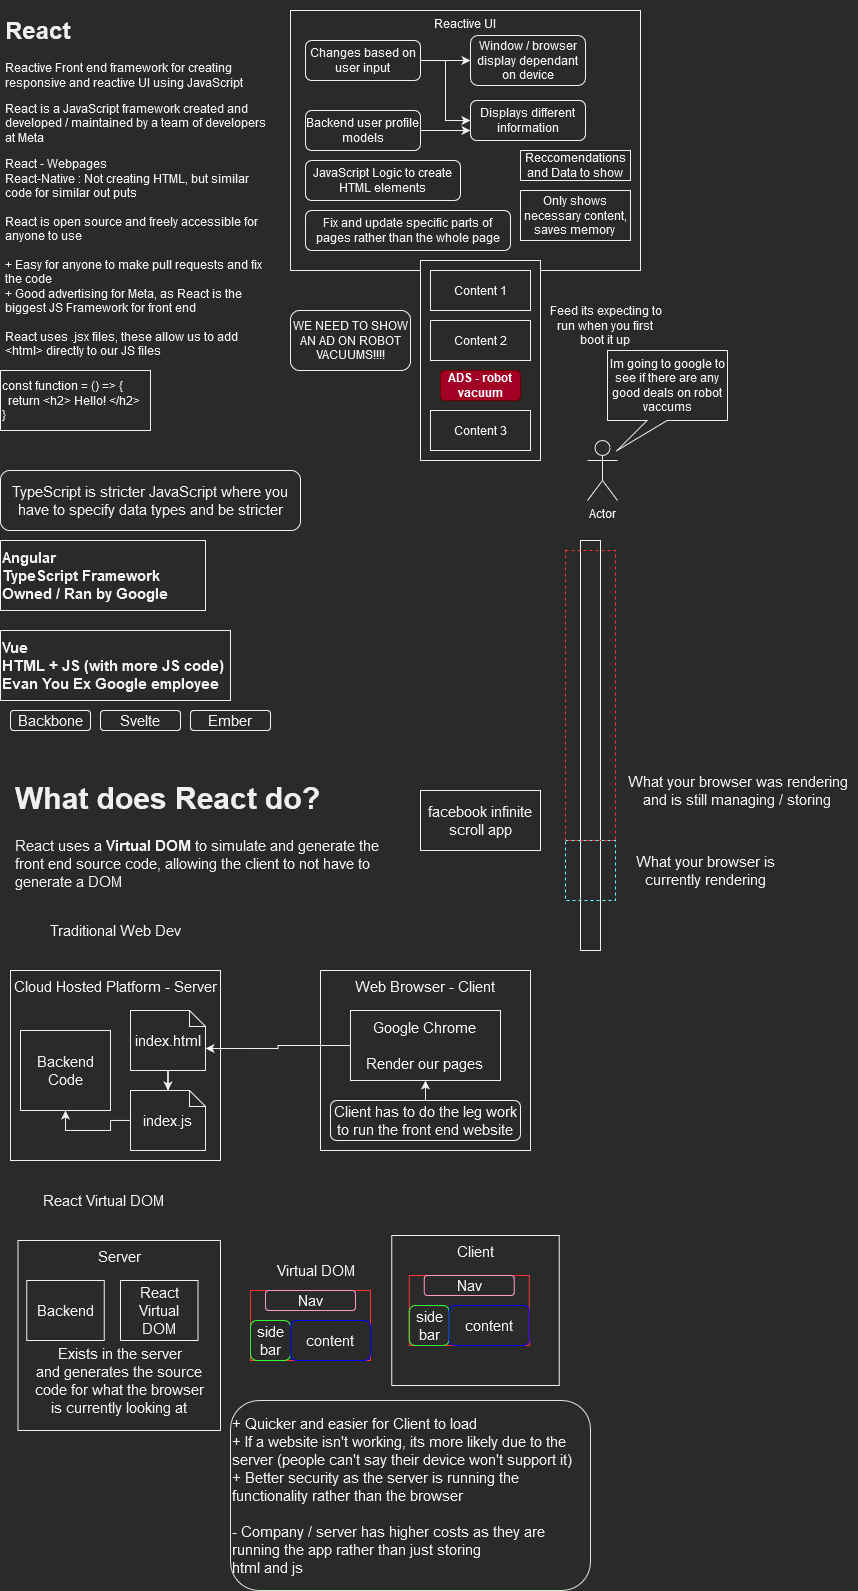

The diagram above was exported from draw.io. Its source (the exported page's mxGraphModel, read from the mxfile embedded in the PNG):
<mxGraphModel dx="981" dy="519" grid="1" gridSize="10" guides="1" tooltips="1" connect="1" arrows="1" fold="1" page="1" pageScale="1" pageWidth="827" pageHeight="1169" math="0" shadow="0">
  <root>
    <mxCell id="0" />
    <mxCell id="1" parent="0" />
    <mxCell id="YlgMNwjjPtl0xLdmyDg3-1" value="&lt;h1&gt;React&lt;/h1&gt;&lt;p&gt;Reactive Front end framework for creating responsive and reactive UI using JavaScript&lt;/p&gt;&lt;p&gt;React is a JavaScript framework created and developed / maintained by a team of developers at Meta&lt;br&gt;&lt;/p&gt;&lt;div&gt;React - Webpages &lt;br&gt;React-Native : Not creating HTML, but similar code for similar out puts&lt;/div&gt;&lt;div&gt;&lt;br&gt;&lt;/div&gt;&lt;div&gt;React is open source and freely accessible for anyone to use&lt;/div&gt;&lt;div&gt;&lt;br&gt;&lt;/div&gt;&lt;div&gt;+ Easy for anyone to make pull requests and fix the code &lt;br&gt;+ Good advertising for Meta, as React is the biggest JS Framework for front end&lt;br&gt;&lt;/div&gt;&lt;div&gt;&lt;br&gt;&lt;/div&gt;&lt;div&gt;React uses .jsx files, these allow us to add &amp;lt;html&amp;gt; directly to our JS files&lt;br&gt;&lt;/div&gt;" style="text;html=1;strokeColor=none;fillColor=none;spacing=5;spacingTop=-20;whiteSpace=wrap;overflow=hidden;rounded=0;" vertex="1" parent="1">
      <mxGeometry x="10" y="10" width="280" height="350" as="geometry" />
    </mxCell>
    <mxCell id="YlgMNwjjPtl0xLdmyDg3-2" value="Reactive UI" style="rounded=0;whiteSpace=wrap;html=1;verticalAlign=top;" vertex="1" parent="1">
      <mxGeometry x="300" y="10" width="350" height="260" as="geometry" />
    </mxCell>
    <mxCell id="YlgMNwjjPtl0xLdmyDg3-6" style="edgeStyle=orthogonalEdgeStyle;rounded=0;orthogonalLoop=1;jettySize=auto;html=1;entryX=0;entryY=0.5;entryDx=0;entryDy=0;" edge="1" parent="1" source="YlgMNwjjPtl0xLdmyDg3-3" target="YlgMNwjjPtl0xLdmyDg3-5">
      <mxGeometry relative="1" as="geometry" />
    </mxCell>
    <mxCell id="YlgMNwjjPtl0xLdmyDg3-8" style="edgeStyle=orthogonalEdgeStyle;rounded=0;orthogonalLoop=1;jettySize=auto;html=1;entryX=0;entryY=0.5;entryDx=0;entryDy=0;" edge="1" parent="1" source="YlgMNwjjPtl0xLdmyDg3-3" target="YlgMNwjjPtl0xLdmyDg3-7">
      <mxGeometry relative="1" as="geometry" />
    </mxCell>
    <mxCell id="YlgMNwjjPtl0xLdmyDg3-3" value="Changes based on user input" style="rounded=1;whiteSpace=wrap;html=1;" vertex="1" parent="1">
      <mxGeometry x="315" y="40" width="115" height="40" as="geometry" />
    </mxCell>
    <mxCell id="YlgMNwjjPtl0xLdmyDg3-5" value="Window / browser display dependant on device" style="rounded=1;whiteSpace=wrap;html=1;" vertex="1" parent="1">
      <mxGeometry x="480" y="35" width="115" height="50" as="geometry" />
    </mxCell>
    <mxCell id="YlgMNwjjPtl0xLdmyDg3-7" value="Displays different information" style="rounded=1;whiteSpace=wrap;html=1;" vertex="1" parent="1">
      <mxGeometry x="480" y="100" width="115" height="40" as="geometry" />
    </mxCell>
    <mxCell id="YlgMNwjjPtl0xLdmyDg3-10" style="edgeStyle=orthogonalEdgeStyle;rounded=0;orthogonalLoop=1;jettySize=auto;html=1;entryX=0;entryY=0.75;entryDx=0;entryDy=0;" edge="1" parent="1" source="YlgMNwjjPtl0xLdmyDg3-9" target="YlgMNwjjPtl0xLdmyDg3-7">
      <mxGeometry relative="1" as="geometry" />
    </mxCell>
    <mxCell id="YlgMNwjjPtl0xLdmyDg3-9" value="Backend user profile models" style="rounded=1;whiteSpace=wrap;html=1;" vertex="1" parent="1">
      <mxGeometry x="315" y="110" width="115" height="40" as="geometry" />
    </mxCell>
    <mxCell id="YlgMNwjjPtl0xLdmyDg3-11" value="JavaScript Logic to create HTML elements" style="rounded=1;whiteSpace=wrap;html=1;" vertex="1" parent="1">
      <mxGeometry x="315" y="160" width="155" height="40" as="geometry" />
    </mxCell>
    <mxCell id="YlgMNwjjPtl0xLdmyDg3-12" value="Fix and update specific parts of pages rather than the whole page" style="rounded=1;whiteSpace=wrap;html=1;" vertex="1" parent="1">
      <mxGeometry x="315" y="210" width="205" height="40" as="geometry" />
    </mxCell>
    <mxCell id="YlgMNwjjPtl0xLdmyDg3-13" value="Reccomendations and Data to show" style="rounded=0;whiteSpace=wrap;html=1;" vertex="1" parent="1">
      <mxGeometry x="530" y="150" width="110" height="30" as="geometry" />
    </mxCell>
    <mxCell id="YlgMNwjjPtl0xLdmyDg3-14" value="&lt;div&gt;Only shows necessary content, saves memory&lt;br&gt;&lt;/div&gt;" style="rounded=0;whiteSpace=wrap;html=1;" vertex="1" parent="1">
      <mxGeometry x="530" y="190" width="110" height="50" as="geometry" />
    </mxCell>
    <mxCell id="YlgMNwjjPtl0xLdmyDg3-16" value="" style="rounded=0;whiteSpace=wrap;html=1;" vertex="1" parent="1">
      <mxGeometry x="430" y="260" width="120" height="200" as="geometry" />
    </mxCell>
    <mxCell id="YlgMNwjjPtl0xLdmyDg3-17" value="Content 1" style="rounded=0;whiteSpace=wrap;html=1;" vertex="1" parent="1">
      <mxGeometry x="440" y="270" width="100" height="40" as="geometry" />
    </mxCell>
    <mxCell id="YlgMNwjjPtl0xLdmyDg3-18" value="Content 2" style="rounded=0;whiteSpace=wrap;html=1;" vertex="1" parent="1">
      <mxGeometry x="440" y="320" width="100" height="40" as="geometry" />
    </mxCell>
    <mxCell id="YlgMNwjjPtl0xLdmyDg3-15" value="ADS - water bottles" style="rounded=1;whiteSpace=wrap;html=1;fillColor=#a20025;fontColor=#ffffff;strokeColor=#6F0000;fontStyle=1" vertex="1" parent="1">
      <mxGeometry x="450" y="370" width="80" height="30" as="geometry" />
    </mxCell>
    <mxCell id="YlgMNwjjPtl0xLdmyDg3-19" value="Content 3" style="rounded=0;whiteSpace=wrap;html=1;" vertex="1" parent="1">
      <mxGeometry x="440" y="410" width="100" height="40" as="geometry" />
    </mxCell>
    <mxCell id="YlgMNwjjPtl0xLdmyDg3-20" value="&lt;div&gt;Feed its expecting to &lt;br&gt;&lt;/div&gt;&lt;div&gt;run when you first &lt;br&gt;&lt;/div&gt;&lt;div&gt;boot it up&lt;br&gt;&lt;/div&gt;" style="text;html=1;align=center;verticalAlign=middle;resizable=0;points=[];autosize=1;strokeColor=none;fillColor=none;" vertex="1" parent="1">
      <mxGeometry x="550" y="300" width="130" height="50" as="geometry" />
    </mxCell>
    <mxCell id="YlgMNwjjPtl0xLdmyDg3-21" value="Actor" style="shape=umlActor;verticalLabelPosition=bottom;verticalAlign=top;html=1;outlineConnect=0;" vertex="1" parent="1">
      <mxGeometry x="597" y="440" width="30" height="60" as="geometry" />
    </mxCell>
    <mxCell id="YlgMNwjjPtl0xLdmyDg3-22" value="Im going to google to see if there are any good deals on robot vaccums" style="shape=callout;whiteSpace=wrap;html=1;perimeter=calloutPerimeter;position2=0.08;size=30;position=0.33;" vertex="1" parent="1">
      <mxGeometry x="617" y="350" width="120" height="100" as="geometry" />
    </mxCell>
    <mxCell id="YlgMNwjjPtl0xLdmyDg3-23" value="WE NEED TO SHOW AN AD ON ROBOT VACUUMS!!!!" style="rounded=1;whiteSpace=wrap;html=1;" vertex="1" parent="1">
      <mxGeometry x="300" y="310" width="120" height="60" as="geometry" />
    </mxCell>
    <mxCell id="YlgMNwjjPtl0xLdmyDg3-24" value="ADS - robot vacuum" style="rounded=1;whiteSpace=wrap;html=1;fillColor=#a20025;fontColor=#ffffff;strokeColor=#6F0000;fontStyle=1" vertex="1" parent="1">
      <mxGeometry x="450" y="370" width="80" height="30" as="geometry" />
    </mxCell>
    <mxCell id="YlgMNwjjPtl0xLdmyDg3-25" value="&lt;div&gt;const function = () =&amp;gt; {&lt;/div&gt;&lt;div&gt;&amp;nbsp; return &amp;lt;h2&amp;gt; Hello! &amp;lt;/h2&amp;gt;&lt;/div&gt;&lt;div&gt;}&lt;br&gt;&lt;/div&gt;" style="rounded=0;whiteSpace=wrap;html=1;align=left;" vertex="1" parent="1">
      <mxGeometry x="10" y="370" width="150" height="60" as="geometry" />
    </mxCell>
    <mxCell id="YlgMNwjjPtl0xLdmyDg3-26" value="&lt;div&gt;Angular&lt;/div&gt;&lt;div&gt;TypeScript Framework&lt;/div&gt;Owned / Ran by Google" style="rounded=0;whiteSpace=wrap;html=1;fontStyle=1;fontSize=15;align=left;" vertex="1" parent="1">
      <mxGeometry x="10" y="540" width="205" height="70" as="geometry" />
    </mxCell>
    <mxCell id="YlgMNwjjPtl0xLdmyDg3-28" value="TypeScript is stricter JavaScript where you have to specify data types and be stricter" style="rounded=1;whiteSpace=wrap;html=1;fontSize=15;" vertex="1" parent="1">
      <mxGeometry x="10" y="470" width="300" height="60" as="geometry" />
    </mxCell>
    <mxCell id="YlgMNwjjPtl0xLdmyDg3-29" value="&lt;div&gt;Vue&lt;/div&gt;&lt;div&gt;HTML + JS (with more JS code)&lt;br&gt;&lt;/div&gt;&lt;div&gt;Evan You Ex Google employee&lt;br&gt;&lt;/div&gt;" style="rounded=0;whiteSpace=wrap;html=1;fontStyle=1;fontSize=15;align=left;" vertex="1" parent="1">
      <mxGeometry x="10" y="630" width="230" height="70" as="geometry" />
    </mxCell>
    <mxCell id="YlgMNwjjPtl0xLdmyDg3-30" value="Backbone" style="rounded=1;whiteSpace=wrap;html=1;fontSize=15;" vertex="1" parent="1">
      <mxGeometry x="20" y="710" width="80" height="20" as="geometry" />
    </mxCell>
    <mxCell id="YlgMNwjjPtl0xLdmyDg3-31" value="Svelte" style="rounded=1;whiteSpace=wrap;html=1;fontSize=15;" vertex="1" parent="1">
      <mxGeometry x="110" y="710" width="80" height="20" as="geometry" />
    </mxCell>
    <mxCell id="YlgMNwjjPtl0xLdmyDg3-32" value="Ember" style="rounded=1;whiteSpace=wrap;html=1;fontSize=15;" vertex="1" parent="1">
      <mxGeometry x="200" y="710" width="80" height="20" as="geometry" />
    </mxCell>
    <mxCell id="YlgMNwjjPtl0xLdmyDg3-33" value="&lt;h1&gt;What does React do?&lt;br&gt;&lt;/h1&gt;&lt;p&gt;React uses a &lt;b&gt;Virtual DOM &lt;/b&gt;to simulate and generate the front end source code, allowing the client to not have to generate a DOM&lt;br&gt;&lt;/p&gt;" style="text;html=1;strokeColor=none;fillColor=none;spacing=5;spacingTop=-20;whiteSpace=wrap;overflow=hidden;rounded=0;fontSize=15;" vertex="1" parent="1">
      <mxGeometry x="20" y="770" width="392.5" height="130" as="geometry" />
    </mxCell>
    <mxCell id="YlgMNwjjPtl0xLdmyDg3-34" value="Cloud Hosted Platform - Server" style="rounded=0;whiteSpace=wrap;html=1;fontSize=15;verticalAlign=top;" vertex="1" parent="1">
      <mxGeometry x="20" y="970" width="210" height="190" as="geometry" />
    </mxCell>
    <mxCell id="YlgMNwjjPtl0xLdmyDg3-35" value="Traditional Web Dev" style="text;html=1;align=center;verticalAlign=middle;resizable=0;points=[];autosize=1;strokeColor=none;fillColor=none;fontSize=15;" vertex="1" parent="1">
      <mxGeometry x="50" y="920" width="150" height="20" as="geometry" />
    </mxCell>
    <mxCell id="YlgMNwjjPtl0xLdmyDg3-36" value="Backend Code" style="rounded=0;whiteSpace=wrap;html=1;fontSize=15;" vertex="1" parent="1">
      <mxGeometry x="30" y="1030" width="90" height="80" as="geometry" />
    </mxCell>
    <mxCell id="YlgMNwjjPtl0xLdmyDg3-42" style="edgeStyle=orthogonalEdgeStyle;rounded=0;orthogonalLoop=1;jettySize=auto;html=1;fontSize=15;" edge="1" parent="1" source="YlgMNwjjPtl0xLdmyDg3-37" target="YlgMNwjjPtl0xLdmyDg3-38">
      <mxGeometry relative="1" as="geometry" />
    </mxCell>
    <mxCell id="YlgMNwjjPtl0xLdmyDg3-37" value="index.html" style="shape=note;whiteSpace=wrap;html=1;backgroundOutline=1;darkOpacity=0.05;fontSize=15;size=16;" vertex="1" parent="1">
      <mxGeometry x="140" y="1010" width="75" height="60" as="geometry" />
    </mxCell>
    <mxCell id="YlgMNwjjPtl0xLdmyDg3-43" style="edgeStyle=orthogonalEdgeStyle;rounded=0;orthogonalLoop=1;jettySize=auto;html=1;entryX=0.5;entryY=1;entryDx=0;entryDy=0;fontSize=15;" edge="1" parent="1" source="YlgMNwjjPtl0xLdmyDg3-38" target="YlgMNwjjPtl0xLdmyDg3-36">
      <mxGeometry relative="1" as="geometry" />
    </mxCell>
    <mxCell id="YlgMNwjjPtl0xLdmyDg3-38" value="index.js" style="shape=note;whiteSpace=wrap;html=1;backgroundOutline=1;darkOpacity=0.05;fontSize=15;size=16;" vertex="1" parent="1">
      <mxGeometry x="140" y="1090" width="75" height="60" as="geometry" />
    </mxCell>
    <mxCell id="YlgMNwjjPtl0xLdmyDg3-39" value="Web Browser - Client" style="rounded=0;whiteSpace=wrap;html=1;fontSize=15;verticalAlign=top;" vertex="1" parent="1">
      <mxGeometry x="330" y="970" width="210" height="180" as="geometry" />
    </mxCell>
    <mxCell id="YlgMNwjjPtl0xLdmyDg3-41" style="edgeStyle=orthogonalEdgeStyle;rounded=0;orthogonalLoop=1;jettySize=auto;html=1;entryX=0;entryY=0;entryDx=75;entryDy=38;entryPerimeter=0;fontSize=15;" edge="1" parent="1" source="YlgMNwjjPtl0xLdmyDg3-40" target="YlgMNwjjPtl0xLdmyDg3-37">
      <mxGeometry relative="1" as="geometry" />
    </mxCell>
    <mxCell id="YlgMNwjjPtl0xLdmyDg3-40" value="&lt;div&gt;Google Chrome &lt;br&gt;&lt;/div&gt;&lt;div&gt;&lt;br&gt;&lt;/div&gt;&lt;div&gt;Render our pages&lt;br&gt;&lt;/div&gt;" style="rounded=0;whiteSpace=wrap;html=1;fontSize=15;" vertex="1" parent="1">
      <mxGeometry x="360" y="1010" width="150" height="70" as="geometry" />
    </mxCell>
    <mxCell id="YlgMNwjjPtl0xLdmyDg3-45" style="edgeStyle=orthogonalEdgeStyle;rounded=0;orthogonalLoop=1;jettySize=auto;html=1;entryX=0.5;entryY=1;entryDx=0;entryDy=0;fontSize=15;" edge="1" parent="1" source="YlgMNwjjPtl0xLdmyDg3-44" target="YlgMNwjjPtl0xLdmyDg3-40">
      <mxGeometry relative="1" as="geometry" />
    </mxCell>
    <mxCell id="YlgMNwjjPtl0xLdmyDg3-44" value="Client has to do the leg work to run the front end website" style="rounded=1;whiteSpace=wrap;html=1;fontSize=15;" vertex="1" parent="1">
      <mxGeometry x="340" y="1100" width="190" height="40" as="geometry" />
    </mxCell>
    <mxCell id="YlgMNwjjPtl0xLdmyDg3-46" value="facebook infinite scroll app" style="rounded=0;whiteSpace=wrap;html=1;fontSize=15;" vertex="1" parent="1">
      <mxGeometry x="430" y="790" width="120" height="60" as="geometry" />
    </mxCell>
    <mxCell id="YlgMNwjjPtl0xLdmyDg3-47" value="" style="rounded=0;whiteSpace=wrap;html=1;fontSize=15;" vertex="1" parent="1">
      <mxGeometry x="590" y="540" width="20" height="410" as="geometry" />
    </mxCell>
    <mxCell id="YlgMNwjjPtl0xLdmyDg3-48" value="" style="rounded=0;whiteSpace=wrap;html=1;fontSize=15;strokeColor=#66FFFF;dashed=1;fillColor=none;" vertex="1" parent="1">
      <mxGeometry x="575" y="840" width="50" height="60" as="geometry" />
    </mxCell>
    <mxCell id="YlgMNwjjPtl0xLdmyDg3-49" value="&lt;div&gt;What your browser is &lt;br&gt;&lt;/div&gt;&lt;div&gt;currently rendering&lt;/div&gt;" style="text;html=1;align=center;verticalAlign=middle;resizable=0;points=[];autosize=1;strokeColor=none;fillColor=none;fontSize=15;" vertex="1" parent="1">
      <mxGeometry x="640" y="850" width="150" height="40" as="geometry" />
    </mxCell>
    <mxCell id="YlgMNwjjPtl0xLdmyDg3-50" value="" style="rounded=0;whiteSpace=wrap;html=1;fontSize=15;strokeColor=#FF3333;dashed=1;fillColor=none;" vertex="1" parent="1">
      <mxGeometry x="575" y="550" width="50" height="290" as="geometry" />
    </mxCell>
    <mxCell id="YlgMNwjjPtl0xLdmyDg3-51" value="&lt;div&gt;What your browser was rendering &lt;br&gt;&lt;/div&gt;&lt;div&gt;and is still managing / storing&lt;br&gt;&lt;/div&gt;" style="text;html=1;align=center;verticalAlign=middle;resizable=0;points=[];autosize=1;strokeColor=none;fillColor=none;fontSize=15;" vertex="1" parent="1">
      <mxGeometry x="627" y="770" width="240" height="40" as="geometry" />
    </mxCell>
    <mxCell id="YlgMNwjjPtl0xLdmyDg3-52" value="React Virtual DOM" style="text;html=1;align=center;verticalAlign=middle;resizable=0;points=[];autosize=1;strokeColor=none;fillColor=none;fontSize=15;" vertex="1" parent="1">
      <mxGeometry x="42.5" y="1190" width="140" height="20" as="geometry" />
    </mxCell>
    <mxCell id="YlgMNwjjPtl0xLdmyDg3-53" value="Server" style="rounded=0;whiteSpace=wrap;html=1;fontSize=15;verticalAlign=top;" vertex="1" parent="1">
      <mxGeometry x="27.5" y="1240" width="202.5" height="190" as="geometry" />
    </mxCell>
    <mxCell id="YlgMNwjjPtl0xLdmyDg3-54" value="Backend" style="rounded=0;whiteSpace=wrap;html=1;fontSize=15;" vertex="1" parent="1">
      <mxGeometry x="36.25" y="1280" width="77.5" height="60" as="geometry" />
    </mxCell>
    <mxCell id="YlgMNwjjPtl0xLdmyDg3-55" value="React Virtual DOM" style="rounded=0;whiteSpace=wrap;html=1;fontSize=15;" vertex="1" parent="1">
      <mxGeometry x="130" y="1280" width="77.5" height="60" as="geometry" />
    </mxCell>
    <mxCell id="YlgMNwjjPtl0xLdmyDg3-56" value="&lt;div&gt;Exists in the server&lt;/div&gt;&lt;div&gt;and generates the source &lt;br&gt;&lt;/div&gt;&lt;div&gt;code for what the browser &lt;br&gt;&lt;/div&gt;&lt;div&gt;is currently looking at&lt;br&gt;&lt;/div&gt;" style="text;html=1;align=center;verticalAlign=middle;resizable=0;points=[];autosize=1;strokeColor=none;fillColor=none;fontSize=15;" vertex="1" parent="1">
      <mxGeometry x="38.75" y="1340" width="180" height="80" as="geometry" />
    </mxCell>
    <mxCell id="YlgMNwjjPtl0xLdmyDg3-62" value="" style="group" vertex="1" connectable="0" parent="1">
      <mxGeometry x="260" y="1290" width="120" height="70" as="geometry" />
    </mxCell>
    <mxCell id="YlgMNwjjPtl0xLdmyDg3-57" value="" style="rounded=0;whiteSpace=wrap;html=1;fontSize=15;strokeColor=#FF3333;fillColor=none;" vertex="1" parent="YlgMNwjjPtl0xLdmyDg3-62">
      <mxGeometry width="120" height="70" as="geometry" />
    </mxCell>
    <mxCell id="YlgMNwjjPtl0xLdmyDg3-59" value="Nav" style="rounded=1;whiteSpace=wrap;html=1;fontSize=15;strokeColor=#FF99CC;fillColor=none;" vertex="1" parent="YlgMNwjjPtl0xLdmyDg3-62">
      <mxGeometry x="15" width="90" height="20" as="geometry" />
    </mxCell>
    <mxCell id="YlgMNwjjPtl0xLdmyDg3-60" value="side bar" style="rounded=1;whiteSpace=wrap;html=1;fontSize=15;strokeColor=#33FF33;fillColor=none;" vertex="1" parent="YlgMNwjjPtl0xLdmyDg3-62">
      <mxGeometry y="30" width="40" height="40" as="geometry" />
    </mxCell>
    <mxCell id="YlgMNwjjPtl0xLdmyDg3-61" value="content" style="rounded=1;whiteSpace=wrap;html=1;fontSize=15;strokeColor=#0000FF;fillColor=none;" vertex="1" parent="YlgMNwjjPtl0xLdmyDg3-62">
      <mxGeometry x="40" y="30" width="80" height="40" as="geometry" />
    </mxCell>
    <mxCell id="YlgMNwjjPtl0xLdmyDg3-63" value="Virtual DOM" style="text;html=1;align=center;verticalAlign=middle;resizable=0;points=[];autosize=1;strokeColor=none;fillColor=none;fontSize=15;" vertex="1" parent="1">
      <mxGeometry x="280" y="1260" width="90" height="20" as="geometry" />
    </mxCell>
    <mxCell id="YlgMNwjjPtl0xLdmyDg3-64" value="Client" style="rounded=0;whiteSpace=wrap;html=1;fontSize=15;verticalAlign=top;" vertex="1" parent="1">
      <mxGeometry x="401.25" y="1235" width="167.5" height="150" as="geometry" />
    </mxCell>
    <mxCell id="YlgMNwjjPtl0xLdmyDg3-65" value="" style="group" vertex="1" connectable="0" parent="1">
      <mxGeometry x="418.75" y="1275" width="160" height="100" as="geometry" />
    </mxCell>
    <mxCell id="YlgMNwjjPtl0xLdmyDg3-66" value="" style="rounded=0;whiteSpace=wrap;html=1;fontSize=15;strokeColor=#FF3333;fillColor=none;" vertex="1" parent="YlgMNwjjPtl0xLdmyDg3-65">
      <mxGeometry width="120" height="70" as="geometry" />
    </mxCell>
    <mxCell id="YlgMNwjjPtl0xLdmyDg3-67" value="Nav" style="rounded=1;whiteSpace=wrap;html=1;fontSize=15;strokeColor=#FF99CC;fillColor=none;" vertex="1" parent="YlgMNwjjPtl0xLdmyDg3-65">
      <mxGeometry x="15" width="90" height="20" as="geometry" />
    </mxCell>
    <mxCell id="YlgMNwjjPtl0xLdmyDg3-68" value="side bar" style="rounded=1;whiteSpace=wrap;html=1;fontSize=15;strokeColor=#33FF33;fillColor=none;" vertex="1" parent="YlgMNwjjPtl0xLdmyDg3-65">
      <mxGeometry y="30" width="40" height="40" as="geometry" />
    </mxCell>
    <mxCell id="YlgMNwjjPtl0xLdmyDg3-69" value="content" style="rounded=1;whiteSpace=wrap;html=1;fontSize=15;strokeColor=#0000FF;fillColor=none;" vertex="1" parent="YlgMNwjjPtl0xLdmyDg3-65">
      <mxGeometry x="40" y="30" width="80" height="40" as="geometry" />
    </mxCell>
    <mxCell id="YlgMNwjjPtl0xLdmyDg3-71" value="&lt;div&gt;+ Quicker and easier for Client to load&lt;/div&gt;&lt;div&gt;+ If a website isn't working, its more likely due to the server (people can't say their device won't support it)&lt;br&gt;&lt;/div&gt;&lt;div&gt;+ Better security as the server is running the functionality rather than the browser&lt;br&gt;&lt;/div&gt;&lt;div&gt;&lt;br&gt;&lt;/div&gt;&lt;div&gt;- Company / server has higher costs as they are running the app rather than just storing &lt;br&gt;&lt;/div&gt;&lt;div&gt;html and js&lt;br&gt;&lt;/div&gt;" style="rounded=1;whiteSpace=wrap;html=1;fontSize=15;strokeColor=#D5E8D4;fillColor=default;align=left;" vertex="1" parent="1">
      <mxGeometry x="240" y="1400" width="360" height="190" as="geometry" />
    </mxCell>
  </root>
</mxGraphModel>